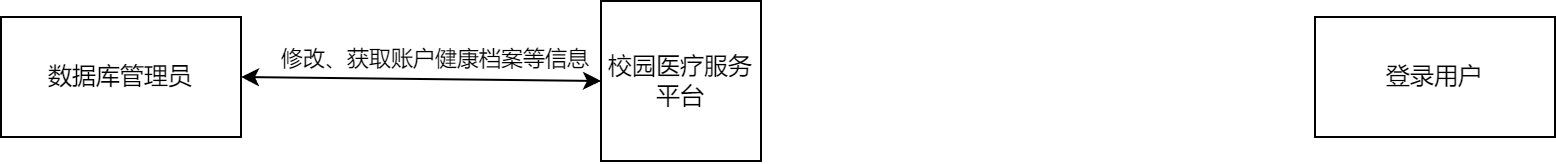

The diagram above was exported from draw.io. Its source (the exported page's mxGraphModel, read from the mxfile embedded in the PNG):
<mxGraphModel dx="923" dy="602" grid="0" gridSize="10" guides="1" tooltips="1" connect="1" arrows="1" fold="1" page="1" pageScale="1" pageWidth="1200" pageHeight="1600" math="0" shadow="0">
  <root>
    <mxCell id="0" />
    <mxCell id="1" parent="0" />
    <mxCell id="7enh7MEM1Ia80KyXLx-3-1" value="数据库管理员" style="rounded=0;whiteSpace=wrap;html=1;" parent="1" vertex="1">
      <mxGeometry x="80" y="320" width="120" height="60" as="geometry" />
    </mxCell>
    <mxCell id="7enh7MEM1Ia80KyXLx-3-2" value="登录用户" style="rounded=0;whiteSpace=wrap;html=1;" parent="1" vertex="1">
      <mxGeometry x="737" y="320" width="120" height="60" as="geometry" />
    </mxCell>
    <mxCell id="7enh7MEM1Ia80KyXLx-3-3" value="校园医疗服务平台" style="whiteSpace=wrap;html=1;aspect=fixed;" parent="1" vertex="1">
      <mxGeometry x="380" y="312" width="80" height="80" as="geometry" />
    </mxCell>
    <mxCell id="7enh7MEM1Ia80KyXLx-3-7" value="" style="endArrow=classic;startArrow=classic;html=1;rounded=0;exitX=1;exitY=0.5;exitDx=0;exitDy=0;entryX=0;entryY=0.5;entryDx=0;entryDy=0;" parent="1" source="7enh7MEM1Ia80KyXLx-3-1" target="7enh7MEM1Ia80KyXLx-3-3" edge="1">
      <mxGeometry width="50" height="50" relative="1" as="geometry">
        <mxPoint x="390" y="490" as="sourcePoint" />
        <mxPoint x="440" y="440" as="targetPoint" />
        <Array as="points" />
      </mxGeometry>
    </mxCell>
    <mxCell id="7enh7MEM1Ia80KyXLx-3-8" value="修改、获取账户健康档案等信息" style="edgeLabel;html=1;align=center;verticalAlign=middle;resizable=0;points=[];" parent="7enh7MEM1Ia80KyXLx-3-7" vertex="1" connectable="0">
      <mxGeometry x="0.0766" y="-2" relative="1" as="geometry">
        <mxPoint y="-12" as="offset" />
      </mxGeometry>
    </mxCell>
  </root>
</mxGraphModel>